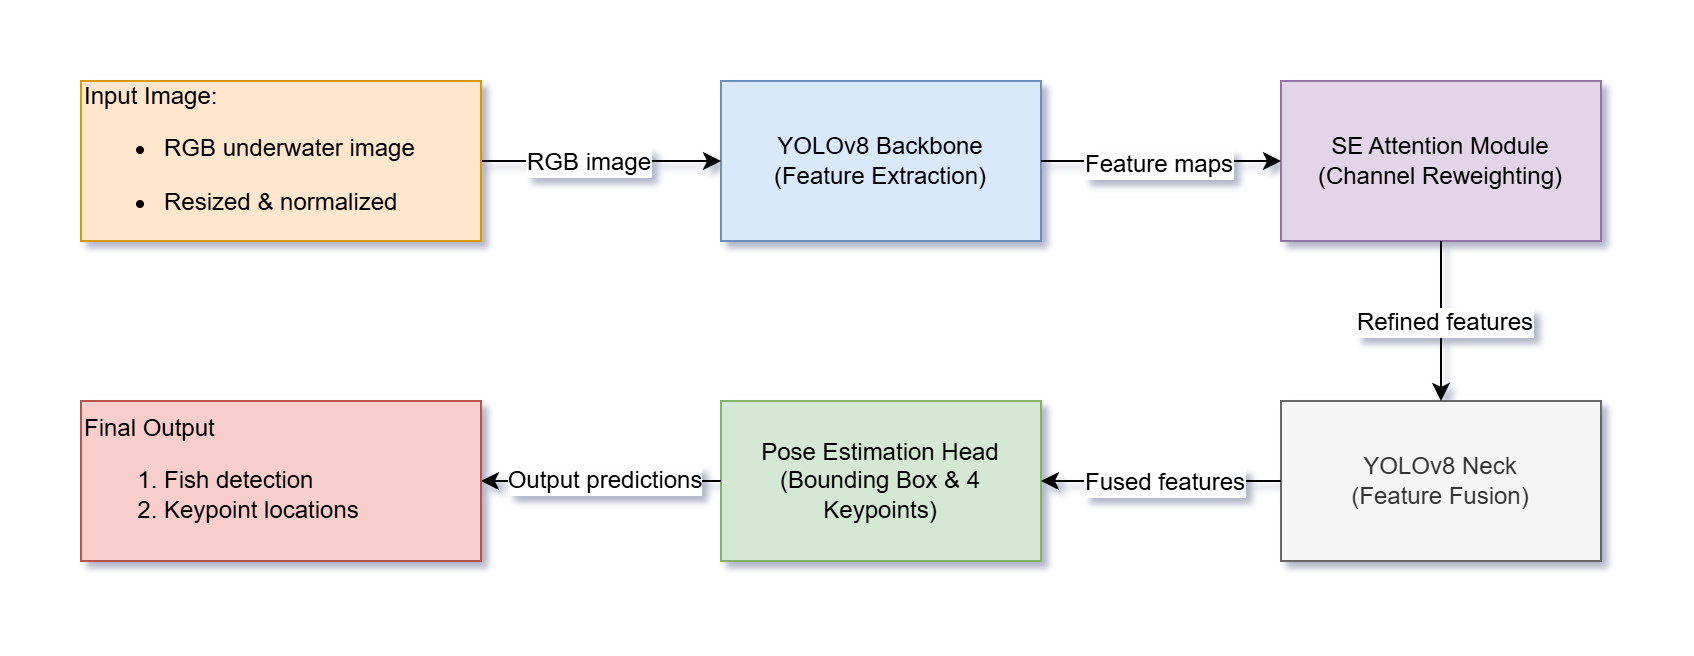

The diagram above was exported from draw.io. Its source (the exported page's mxGraphModel, read from the mxfile embedded in the PNG):
<mxGraphModel dx="2053" dy="620" grid="1" gridSize="10" guides="1" tooltips="1" connect="1" arrows="1" fold="1" page="1" pageScale="1" pageWidth="827" pageHeight="1169" math="0" shadow="0">
  <root>
    <mxCell id="0" />
    <mxCell id="1" parent="0" />
    <mxCell id="2" parent="1" style="rounded=0;whiteSpace=wrap;html=1;fontSize=12;fillColor=#dae8fc;strokeColor=#6c8ebf;" value="YOLOv8 Backbone&lt;div&gt;(Feature Extraction)&lt;/div&gt;" vertex="1">
      <mxGeometry height="80" width="160" x="40" y="120" as="geometry" />
    </mxCell>
    <mxCell id="3" edge="1" parent="1" source="17" style="endArrow=classic;html=1;rounded=0;entryX=0;entryY=0.5;entryDx=0;entryDy=0;exitX=1;exitY=0.5;exitDx=0;exitDy=0;fontSize=12;" target="2" value="">
      <mxGeometry height="50" relative="1" width="50" as="geometry">
        <mxPoint x="-40" y="160" as="sourcePoint" />
        <mxPoint x="80" y="130" as="targetPoint" />
      </mxGeometry>
    </mxCell>
    <mxCell id="4" connectable="0" parent="3" style="edgeLabel;html=1;align=center;verticalAlign=middle;resizable=0;points=[];fontSize=12;" value="RGB image" vertex="1">
      <mxGeometry relative="1" x="-0.1105" as="geometry">
        <mxPoint as="offset" />
      </mxGeometry>
    </mxCell>
    <mxCell id="5" parent="1" style="rounded=0;whiteSpace=wrap;html=1;fontSize=12;fillColor=#e1d5e7;strokeColor=#9673a6;" value="SE Attention Module&lt;div&gt;(Channel Reweighting)&lt;/div&gt;" vertex="1">
      <mxGeometry height="80" width="160" x="320" y="120" as="geometry" />
    </mxCell>
    <mxCell id="6" edge="1" parent="1" source="2" style="endArrow=classic;html=1;rounded=0;entryX=0;entryY=0.5;entryDx=0;entryDy=0;exitX=1;exitY=0.5;exitDx=0;exitDy=0;fontSize=12;" target="5" value="">
      <mxGeometry height="50" relative="1" width="50" as="geometry">
        <mxPoint x="230" y="160" as="sourcePoint" />
        <mxPoint x="260" y="120" as="targetPoint" />
      </mxGeometry>
    </mxCell>
    <mxCell id="7" connectable="0" parent="6" style="edgeLabel;html=1;align=center;verticalAlign=middle;resizable=0;points=[];fontSize=12;" value="Feature maps" vertex="1">
      <mxGeometry relative="1" x="-0.0192" y="-1" as="geometry">
        <mxPoint as="offset" />
      </mxGeometry>
    </mxCell>
    <mxCell id="8" parent="1" style="rounded=0;whiteSpace=wrap;html=1;fontSize=12;fillColor=#f5f5f5;fontColor=#333333;strokeColor=#666666;" value="YOLOv8 Neck&lt;div&gt;(Feature Fusion)&lt;/div&gt;" vertex="1">
      <mxGeometry height="80" width="160" x="320" y="280" as="geometry" />
    </mxCell>
    <mxCell id="9" parent="1" style="rounded=0;whiteSpace=wrap;html=1;fontSize=12;fillColor=#d5e8d4;strokeColor=#82b366;" value="Pose Estimation Head&lt;div&gt;(Bounding Box &amp;amp; 4 Keypoints)&lt;/div&gt;" vertex="1">
      <mxGeometry height="80" width="160" x="40" y="280" as="geometry" />
    </mxCell>
    <mxCell id="10" edge="1" parent="1" source="5" style="endArrow=classic;html=1;rounded=0;entryX=0.5;entryY=0;entryDx=0;entryDy=0;exitX=0.5;exitY=1;exitDx=0;exitDy=0;fontSize=12;" target="8" value="">
      <mxGeometry height="50" relative="1" width="50" as="geometry">
        <mxPoint x="420" y="160" as="sourcePoint" />
        <mxPoint x="320" y="180" as="targetPoint" />
      </mxGeometry>
    </mxCell>
    <mxCell id="11" connectable="0" parent="10" style="edgeLabel;html=1;align=center;verticalAlign=middle;resizable=0;points=[];fontSize=12;" value="Refined f&lt;span style=&quot;background-color: light-dark(#ffffff, var(--ge-dark-color, #121212)); color: light-dark(rgb(0, 0, 0), rgb(255, 255, 255));&quot;&gt;eatures&lt;/span&gt;" vertex="1">
      <mxGeometry relative="1" x="-0.0041" y="1" as="geometry">
        <mxPoint as="offset" />
      </mxGeometry>
    </mxCell>
    <mxCell id="12" edge="1" parent="1" source="8" style="endArrow=classic;html=1;rounded=0;entryX=1;entryY=0.5;entryDx=0;entryDy=0;exitX=0;exitY=0.5;exitDx=0;exitDy=0;fontSize=12;" target="9" value="">
      <mxGeometry height="50" relative="1" width="50" as="geometry">
        <mxPoint x="300" y="290" as="sourcePoint" />
        <mxPoint x="240" y="290" as="targetPoint" />
      </mxGeometry>
    </mxCell>
    <mxCell id="13" connectable="0" parent="12" style="edgeLabel;html=1;align=center;verticalAlign=middle;resizable=0;points=[];fontSize=12;" value="Fused features" vertex="1">
      <mxGeometry relative="1" x="-0.0263" as="geometry">
        <mxPoint as="offset" />
      </mxGeometry>
    </mxCell>
    <mxCell id="14" edge="1" parent="1" source="9" style="endArrow=classic;html=1;rounded=0;entryX=1;entryY=0.5;entryDx=0;entryDy=0;exitX=0;exitY=0.5;exitDx=0;exitDy=0;fontSize=12;" target="16" value="">
      <mxGeometry height="50" relative="1" width="50" as="geometry">
        <mxPoint x="-10" y="280" as="sourcePoint" />
        <mxPoint x="110" y="430" as="targetPoint" />
      </mxGeometry>
    </mxCell>
    <mxCell id="15" connectable="0" parent="14" style="edgeLabel;html=1;align=center;verticalAlign=middle;resizable=0;points=[];fontSize=12;" value="Output predictions" vertex="1">
      <mxGeometry relative="1" x="-0.0254" y="-1" as="geometry">
        <mxPoint as="offset" />
      </mxGeometry>
    </mxCell>
    <mxCell id="16" parent="1" style="rounded=0;whiteSpace=wrap;html=1;align=left;fontSize=12;fillColor=#f8cecc;strokeColor=#b85450;" value="Final Output&lt;div&gt;&lt;ol&gt;&lt;li&gt;Fish detection&lt;/li&gt;&lt;li&gt;Keypoint locations&lt;/li&gt;&lt;/ol&gt;&lt;/div&gt;" vertex="1">
      <mxGeometry height="80" width="200" x="-280" y="280" as="geometry" />
    </mxCell>
    <mxCell id="17" parent="1" style="rounded=0;whiteSpace=wrap;html=1;align=left;fontSize=12;fillColor=#ffe6cc;strokeColor=#d79b00;" value="Input Image:&lt;div&gt;&lt;ul&gt;&lt;li&gt;&lt;span style=&quot;background-color: transparent; color: light-dark(rgb(0, 0, 0), rgb(255, 255, 255));&quot;&gt;RGB underwater image&lt;/span&gt;&lt;/li&gt;&lt;/ul&gt;&lt;ul&gt;&lt;li&gt;&lt;span style=&quot;background-color: transparent; color: light-dark(rgb(0, 0, 0), rgb(255, 255, 255));&quot;&gt;Resized &amp;amp; normalized&lt;/span&gt;&lt;/li&gt;&lt;/ul&gt;&lt;/div&gt;" vertex="1">
      <mxGeometry height="80" width="200" x="-280" y="120" as="geometry" />
    </mxCell>
  </root>
</mxGraphModel>